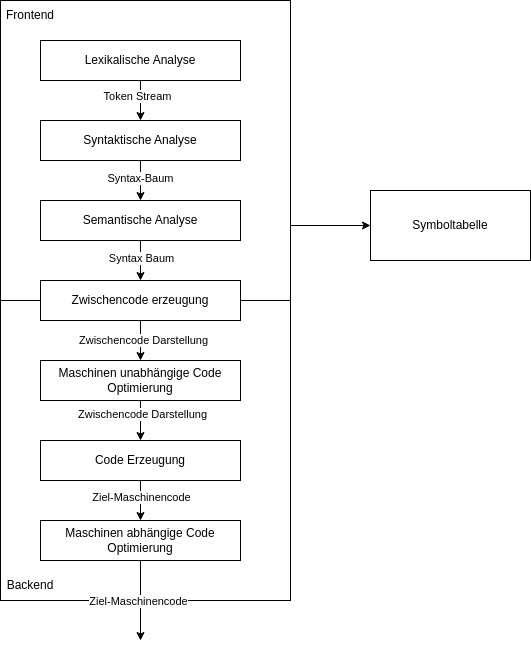

The diagram above was exported from draw.io. Its source (the exported page's mxGraphModel, read from the mxfile embedded in the PNG):
<mxGraphModel dx="884" dy="829" grid="1" gridSize="10" guides="1" tooltips="1" connect="1" arrows="1" fold="1" page="1" pageScale="1" pageWidth="827" pageHeight="1169" math="0" shadow="0">
  <root>
    <mxCell id="0" />
    <mxCell id="1" parent="0" />
    <mxCell id="acuLXEK5p6XeAIiqh29O-35" style="edgeStyle=orthogonalEdgeStyle;rounded=0;orthogonalLoop=1;jettySize=auto;html=1;exitX=1;exitY=0.75;exitDx=0;exitDy=0;" edge="1" parent="1" source="acuLXEK5p6XeAIiqh29O-27" target="acuLXEK5p6XeAIiqh29O-13">
      <mxGeometry relative="1" as="geometry" />
    </mxCell>
    <mxCell id="acuLXEK5p6XeAIiqh29O-27" value="" style="rounded=0;whiteSpace=wrap;html=1;" vertex="1" parent="1">
      <mxGeometry y="200" width="290" height="300" as="geometry" />
    </mxCell>
    <mxCell id="acuLXEK5p6XeAIiqh29O-28" value="" style="rounded=0;whiteSpace=wrap;html=1;" vertex="1" parent="1">
      <mxGeometry y="500" width="290" height="300" as="geometry" />
    </mxCell>
    <mxCell id="acuLXEK5p6XeAIiqh29O-12" style="edgeStyle=orthogonalEdgeStyle;rounded=0;orthogonalLoop=1;jettySize=auto;html=1;" edge="1" parent="1" source="acuLXEK5p6XeAIiqh29O-1">
      <mxGeometry relative="1" as="geometry">
        <mxPoint x="140" y="720" as="targetPoint" />
      </mxGeometry>
    </mxCell>
    <mxCell id="acuLXEK5p6XeAIiqh29O-25" value="Ziel-Maschinencode" style="edgeLabel;html=1;align=center;verticalAlign=middle;resizable=0;points=[];" vertex="1" connectable="0" parent="acuLXEK5p6XeAIiqh29O-12">
      <mxGeometry x="-0.21" relative="1" as="geometry">
        <mxPoint as="offset" />
      </mxGeometry>
    </mxCell>
    <mxCell id="acuLXEK5p6XeAIiqh29O-1" value="Code Erzeugung" style="rounded=0;whiteSpace=wrap;html=1;" vertex="1" parent="1">
      <mxGeometry x="40" y="640" width="200" height="40" as="geometry" />
    </mxCell>
    <mxCell id="acuLXEK5p6XeAIiqh29O-9" style="edgeStyle=orthogonalEdgeStyle;rounded=0;orthogonalLoop=1;jettySize=auto;html=1;entryX=0.5;entryY=0;entryDx=0;entryDy=0;" edge="1" parent="1" source="acuLXEK5p6XeAIiqh29O-2" target="acuLXEK5p6XeAIiqh29O-5">
      <mxGeometry relative="1" as="geometry" />
    </mxCell>
    <mxCell id="acuLXEK5p6XeAIiqh29O-19" value="Syntax Baum" style="edgeLabel;html=1;align=center;verticalAlign=middle;resizable=0;points=[];" vertex="1" connectable="0" parent="acuLXEK5p6XeAIiqh29O-9">
      <mxGeometry x="-0.15" relative="1" as="geometry">
        <mxPoint as="offset" />
      </mxGeometry>
    </mxCell>
    <mxCell id="acuLXEK5p6XeAIiqh29O-2" value="Semantische Analyse" style="rounded=0;whiteSpace=wrap;html=1;" vertex="1" parent="1">
      <mxGeometry x="40" y="400" width="200" height="40" as="geometry" />
    </mxCell>
    <mxCell id="acuLXEK5p6XeAIiqh29O-7" style="edgeStyle=orthogonalEdgeStyle;rounded=0;orthogonalLoop=1;jettySize=auto;html=1;entryX=0.5;entryY=0;entryDx=0;entryDy=0;" edge="1" parent="1" source="acuLXEK5p6XeAIiqh29O-3" target="acuLXEK5p6XeAIiqh29O-4">
      <mxGeometry relative="1" as="geometry" />
    </mxCell>
    <mxCell id="acuLXEK5p6XeAIiqh29O-16" value="Token Stream" style="edgeLabel;html=1;align=center;verticalAlign=middle;resizable=0;points=[];" vertex="1" connectable="0" parent="acuLXEK5p6XeAIiqh29O-7">
      <mxGeometry x="-0.25" y="-4" relative="1" as="geometry">
        <mxPoint as="offset" />
      </mxGeometry>
    </mxCell>
    <mxCell id="acuLXEK5p6XeAIiqh29O-3" value="Lexikalische Analyse" style="rounded=0;whiteSpace=wrap;html=1;" vertex="1" parent="1">
      <mxGeometry x="40" y="240" width="200" height="40" as="geometry" />
    </mxCell>
    <mxCell id="acuLXEK5p6XeAIiqh29O-8" style="edgeStyle=orthogonalEdgeStyle;rounded=0;orthogonalLoop=1;jettySize=auto;html=1;entryX=0.5;entryY=0;entryDx=0;entryDy=0;" edge="1" parent="1" source="acuLXEK5p6XeAIiqh29O-4" target="acuLXEK5p6XeAIiqh29O-2">
      <mxGeometry relative="1" as="geometry" />
    </mxCell>
    <mxCell id="acuLXEK5p6XeAIiqh29O-18" value="Syntax-Baum" style="edgeLabel;html=1;align=center;verticalAlign=middle;resizable=0;points=[];" vertex="1" connectable="0" parent="acuLXEK5p6XeAIiqh29O-8">
      <mxGeometry x="-0.15" y="-1" relative="1" as="geometry">
        <mxPoint as="offset" />
      </mxGeometry>
    </mxCell>
    <mxCell id="acuLXEK5p6XeAIiqh29O-4" value="Syntaktische Analyse" style="rounded=0;whiteSpace=wrap;html=1;" vertex="1" parent="1">
      <mxGeometry x="40" y="320" width="200" height="40" as="geometry" />
    </mxCell>
    <mxCell id="acuLXEK5p6XeAIiqh29O-10" style="edgeStyle=orthogonalEdgeStyle;rounded=0;orthogonalLoop=1;jettySize=auto;html=1;entryX=0.5;entryY=0;entryDx=0;entryDy=0;" edge="1" parent="1" source="acuLXEK5p6XeAIiqh29O-5" target="acuLXEK5p6XeAIiqh29O-6">
      <mxGeometry relative="1" as="geometry" />
    </mxCell>
    <mxCell id="acuLXEK5p6XeAIiqh29O-20" value="Zwischencode Darstellung" style="edgeLabel;html=1;align=center;verticalAlign=middle;resizable=0;points=[];" vertex="1" connectable="0" parent="acuLXEK5p6XeAIiqh29O-10">
      <mxGeometry x="-0.05" y="2" relative="1" as="geometry">
        <mxPoint as="offset" />
      </mxGeometry>
    </mxCell>
    <mxCell id="acuLXEK5p6XeAIiqh29O-5" value="Zwischencode erzeugung" style="rounded=0;whiteSpace=wrap;html=1;" vertex="1" parent="1">
      <mxGeometry x="40" y="480" width="200" height="40" as="geometry" />
    </mxCell>
    <mxCell id="acuLXEK5p6XeAIiqh29O-11" style="edgeStyle=orthogonalEdgeStyle;rounded=0;orthogonalLoop=1;jettySize=auto;html=1;entryX=0.5;entryY=0;entryDx=0;entryDy=0;" edge="1" parent="1" source="acuLXEK5p6XeAIiqh29O-6" target="acuLXEK5p6XeAIiqh29O-1">
      <mxGeometry relative="1" as="geometry" />
    </mxCell>
    <mxCell id="acuLXEK5p6XeAIiqh29O-21" value="Zwischencode Darstellung" style="edgeLabel;html=1;align=center;verticalAlign=middle;resizable=0;points=[];" vertex="1" connectable="0" parent="acuLXEK5p6XeAIiqh29O-11">
      <mxGeometry x="-0.35" y="1" relative="1" as="geometry">
        <mxPoint as="offset" />
      </mxGeometry>
    </mxCell>
    <mxCell id="acuLXEK5p6XeAIiqh29O-6" value="Maschinen unabhängige Code Optimierung" style="rounded=0;whiteSpace=wrap;html=1;" vertex="1" parent="1">
      <mxGeometry x="40" y="560" width="200" height="40" as="geometry" />
    </mxCell>
    <mxCell id="acuLXEK5p6XeAIiqh29O-13" value="Symboltabelle" style="rounded=0;whiteSpace=wrap;html=1;" vertex="1" parent="1">
      <mxGeometry x="370" y="390" width="160" height="70" as="geometry" />
    </mxCell>
    <mxCell id="acuLXEK5p6XeAIiqh29O-15" style="edgeStyle=orthogonalEdgeStyle;rounded=0;orthogonalLoop=1;jettySize=auto;html=1;" edge="1" parent="1" source="acuLXEK5p6XeAIiqh29O-14">
      <mxGeometry relative="1" as="geometry">
        <mxPoint x="140" y="840" as="targetPoint" />
      </mxGeometry>
    </mxCell>
    <mxCell id="acuLXEK5p6XeAIiqh29O-26" value="Ziel-Maschinencode" style="edgeLabel;html=1;align=center;verticalAlign=middle;resizable=0;points=[];" vertex="1" connectable="0" parent="acuLXEK5p6XeAIiqh29O-15">
      <mxGeometry x="-0.0125" y="-3" relative="1" as="geometry">
        <mxPoint x="-3" y="-3" as="offset" />
      </mxGeometry>
    </mxCell>
    <mxCell id="acuLXEK5p6XeAIiqh29O-14" value="Maschinen abhängige Code Optimierung" style="rounded=0;whiteSpace=wrap;html=1;" vertex="1" parent="1">
      <mxGeometry x="40" y="720" width="200" height="40" as="geometry" />
    </mxCell>
    <mxCell id="acuLXEK5p6XeAIiqh29O-36" value="Frontend" style="text;html=1;strokeColor=none;fillColor=none;align=center;verticalAlign=middle;whiteSpace=wrap;rounded=0;" vertex="1" parent="1">
      <mxGeometry y="200" width="60" height="30" as="geometry" />
    </mxCell>
    <mxCell id="acuLXEK5p6XeAIiqh29O-37" value="Backend" style="text;html=1;strokeColor=none;fillColor=none;align=center;verticalAlign=middle;whiteSpace=wrap;rounded=0;" vertex="1" parent="1">
      <mxGeometry y="770" width="60" height="30" as="geometry" />
    </mxCell>
  </root>
</mxGraphModel>